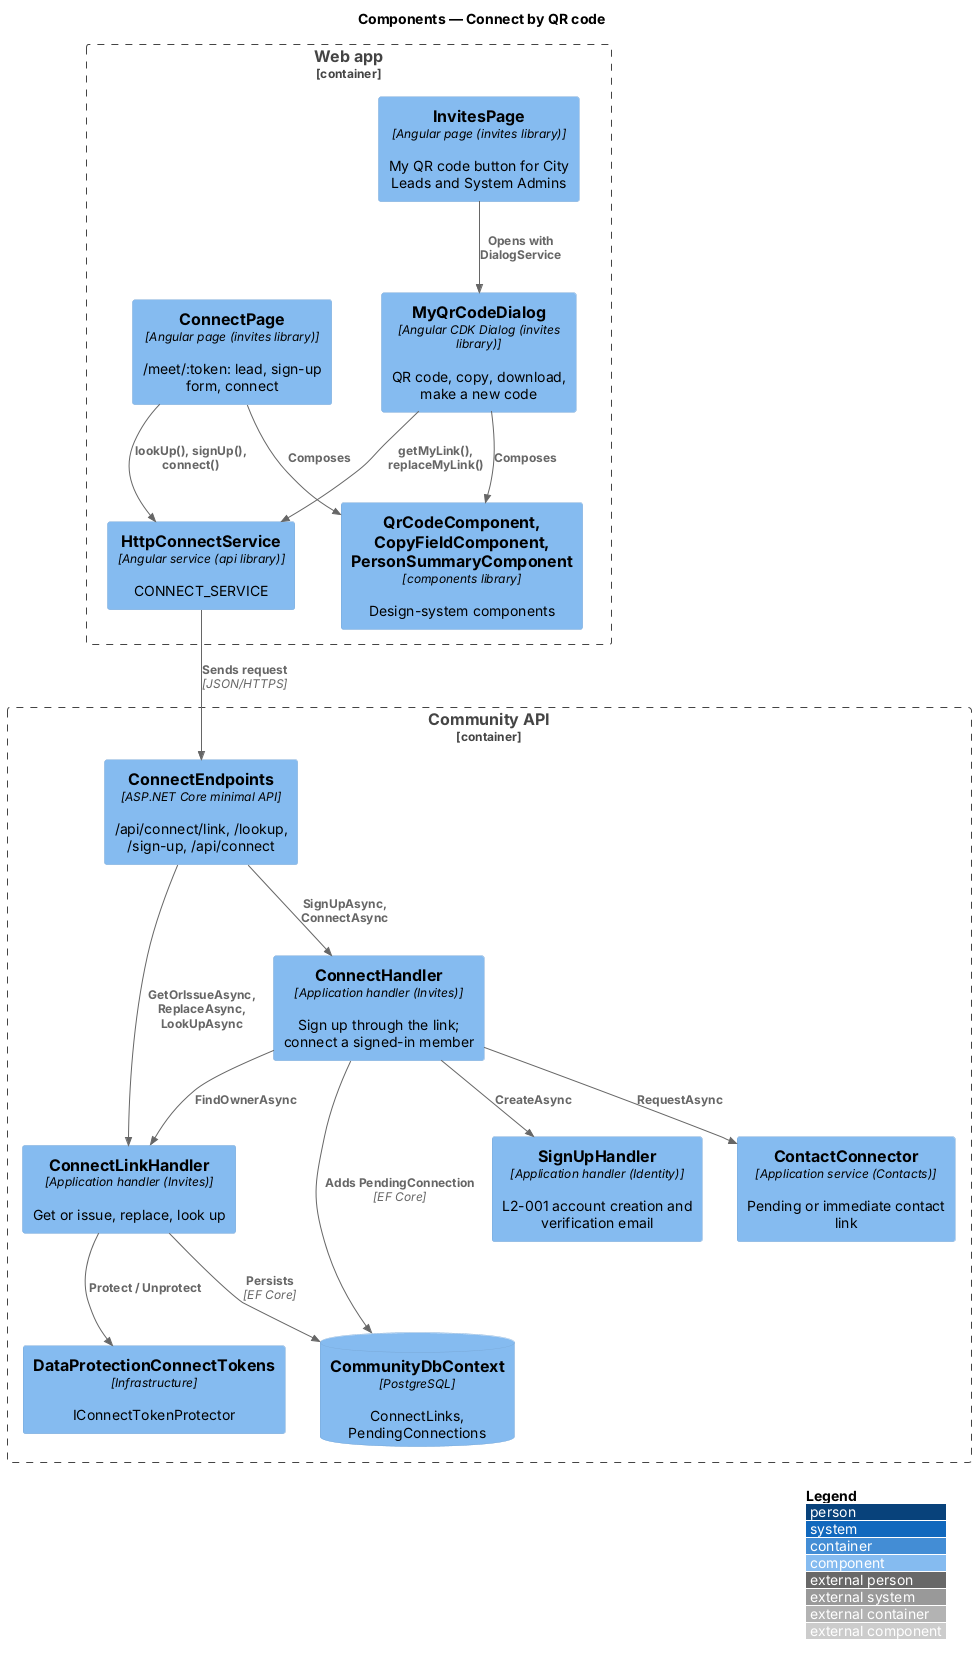

The diagram above was rendered by PlantUML. Its source (embedded in the PNG):
@startuml
!include <C4/C4_Component>
LAYOUT_WITH_LEGEND()
title Components — Connect by QR code
Container_Boundary(web, "Web app") {
  Component(invites, "InvitesPage", "Angular page (invites library)", "My QR code button for City Leads and System Admins")
  Component(dlg, "MyQrCodeDialog", "Angular CDK Dialog (invites library)", "QR code, copy, download, make a new code")
  Component(page, "ConnectPage", "Angular page (invites library)", "/meet/:token: lead, sign-up form, connect")
  Component(svc, "HttpConnectService", "Angular service (api library)", "CONNECT_SERVICE")
  Component(lib, "QrCodeComponent, CopyFieldComponent, PersonSummaryComponent", "components library", "Design-system components")
}
Container_Boundary(api, "Community API") {
  Component(ep, "ConnectEndpoints", "ASP.NET Core minimal API", "/api/connect/link, /lookup, /sign-up, /api/connect")
  Component(links, "ConnectLinkHandler", "Application handler (Invites)", "Get or issue, replace, look up")
  Component(conn, "ConnectHandler", "Application handler (Invites)", "Sign up through the link; connect a signed-in member")
  Component(signup, "SignUpHandler", "Application handler (Identity)", "L2-001 account creation and verification email")
  Component(connector, "ContactConnector", "Application service (Contacts)", "Pending or immediate contact link")
  Component(prot, "DataProtectionConnectTokens", "Infrastructure", "IConnectTokenProtector")
  ComponentDb(db, "CommunityDbContext", "PostgreSQL", "ConnectLinks, PendingConnections")
}
Rel(invites, dlg, "Opens with DialogService")
Rel(dlg, lib, "Composes")
Rel(page, lib, "Composes")
Rel(dlg, svc, "getMyLink(), replaceMyLink()")
Rel(page, svc, "lookUp(), signUp(), connect()")
Rel(svc, ep, "Sends request", "JSON/HTTPS")
Rel(ep, links, "GetOrIssueAsync, ReplaceAsync, LookUpAsync")
Rel(ep, conn, "SignUpAsync, ConnectAsync")
Rel(links, prot, "Protect / Unprotect")
Rel(conn, links, "FindOwnerAsync")
Rel(conn, signup, "CreateAsync")
Rel(conn, connector, "RequestAsync")
Rel(links, db, "Persists", "EF Core")
Rel(conn, db, "Adds PendingConnection", "EF Core")
@enduml